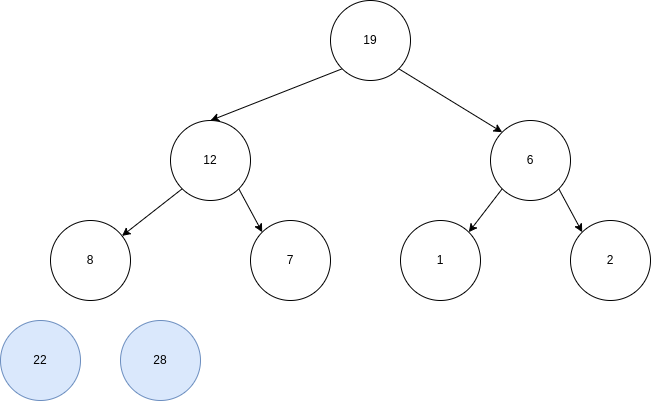

The diagram above was exported from draw.io. Its source (the exported page's mxGraphModel, read from the mxfile embedded in the PNG):
<mxGraphModel dx="1434" dy="697" grid="1" gridSize="10" guides="1" tooltips="1" connect="1" arrows="1" fold="1" page="1" pageScale="1" pageWidth="827" pageHeight="1169" math="0" shadow="0">
  <root>
    <mxCell id="0" />
    <mxCell id="1" parent="0" />
    <mxCell id="g2SJIqFRcjshI8xC2zwd-11" style="rounded=0;orthogonalLoop=1;jettySize=auto;html=1;exitX=0;exitY=1;exitDx=0;exitDy=0;entryX=0.5;entryY=0;entryDx=0;entryDy=0;" edge="1" parent="1" source="g2SJIqFRcjshI8xC2zwd-1" target="g2SJIqFRcjshI8xC2zwd-2">
      <mxGeometry relative="1" as="geometry" />
    </mxCell>
    <mxCell id="g2SJIqFRcjshI8xC2zwd-12" style="rounded=0;orthogonalLoop=1;jettySize=auto;html=1;exitX=1;exitY=1;exitDx=0;exitDy=0;entryX=0;entryY=0;entryDx=0;entryDy=0;" edge="1" parent="1" source="g2SJIqFRcjshI8xC2zwd-1" target="g2SJIqFRcjshI8xC2zwd-3">
      <mxGeometry relative="1" as="geometry" />
    </mxCell>
    <mxCell id="g2SJIqFRcjshI8xC2zwd-1" value="19" style="ellipse;whiteSpace=wrap;html=1;" vertex="1" parent="1">
      <mxGeometry x="360" width="80" height="80" as="geometry" />
    </mxCell>
    <mxCell id="g2SJIqFRcjshI8xC2zwd-13" style="rounded=0;orthogonalLoop=1;jettySize=auto;html=1;exitX=0;exitY=1;exitDx=0;exitDy=0;" edge="1" parent="1" source="g2SJIqFRcjshI8xC2zwd-2" target="g2SJIqFRcjshI8xC2zwd-4">
      <mxGeometry relative="1" as="geometry" />
    </mxCell>
    <mxCell id="g2SJIqFRcjshI8xC2zwd-14" style="rounded=0;orthogonalLoop=1;jettySize=auto;html=1;exitX=1;exitY=1;exitDx=0;exitDy=0;entryX=0;entryY=0;entryDx=0;entryDy=0;" edge="1" parent="1" source="g2SJIqFRcjshI8xC2zwd-2" target="g2SJIqFRcjshI8xC2zwd-5">
      <mxGeometry relative="1" as="geometry" />
    </mxCell>
    <mxCell id="g2SJIqFRcjshI8xC2zwd-2" value="12" style="ellipse;whiteSpace=wrap;html=1;" vertex="1" parent="1">
      <mxGeometry x="200" y="120" width="80" height="80" as="geometry" />
    </mxCell>
    <mxCell id="g2SJIqFRcjshI8xC2zwd-18" style="rounded=0;orthogonalLoop=1;jettySize=auto;html=1;exitX=0;exitY=1;exitDx=0;exitDy=0;entryX=1;entryY=0;entryDx=0;entryDy=0;" edge="1" parent="1" source="g2SJIqFRcjshI8xC2zwd-3" target="g2SJIqFRcjshI8xC2zwd-6">
      <mxGeometry relative="1" as="geometry" />
    </mxCell>
    <mxCell id="g2SJIqFRcjshI8xC2zwd-19" style="rounded=0;orthogonalLoop=1;jettySize=auto;html=1;exitX=1;exitY=1;exitDx=0;exitDy=0;entryX=0;entryY=0;entryDx=0;entryDy=0;" edge="1" parent="1" source="g2SJIqFRcjshI8xC2zwd-3" target="g2SJIqFRcjshI8xC2zwd-7">
      <mxGeometry relative="1" as="geometry" />
    </mxCell>
    <mxCell id="g2SJIqFRcjshI8xC2zwd-3" value="6" style="ellipse;whiteSpace=wrap;html=1;" vertex="1" parent="1">
      <mxGeometry x="520" y="120" width="80" height="80" as="geometry" />
    </mxCell>
    <mxCell id="g2SJIqFRcjshI8xC2zwd-4" value="8" style="ellipse;whiteSpace=wrap;html=1;" vertex="1" parent="1">
      <mxGeometry x="80" y="220" width="80" height="80" as="geometry" />
    </mxCell>
    <mxCell id="g2SJIqFRcjshI8xC2zwd-5" value="7" style="ellipse;whiteSpace=wrap;html=1;" vertex="1" parent="1">
      <mxGeometry x="280" y="220" width="80" height="80" as="geometry" />
    </mxCell>
    <mxCell id="g2SJIqFRcjshI8xC2zwd-6" value="1" style="ellipse;whiteSpace=wrap;html=1;" vertex="1" parent="1">
      <mxGeometry x="430" y="220" width="80" height="80" as="geometry" />
    </mxCell>
    <mxCell id="g2SJIqFRcjshI8xC2zwd-7" value="2" style="ellipse;whiteSpace=wrap;html=1;" vertex="1" parent="1">
      <mxGeometry x="600" y="220" width="80" height="80" as="geometry" />
    </mxCell>
    <mxCell id="g2SJIqFRcjshI8xC2zwd-21" value="28" style="ellipse;whiteSpace=wrap;html=1;fillColor=#dae8fc;strokeColor=#6c8ebf;" vertex="1" parent="1">
      <mxGeometry x="150" y="320" width="80" height="80" as="geometry" />
    </mxCell>
    <mxCell id="g2SJIqFRcjshI8xC2zwd-23" value="22" style="ellipse;whiteSpace=wrap;html=1;fillColor=#dae8fc;strokeColor=#6c8ebf;" vertex="1" parent="1">
      <mxGeometry x="30" y="320" width="80" height="80" as="geometry" />
    </mxCell>
  </root>
</mxGraphModel>